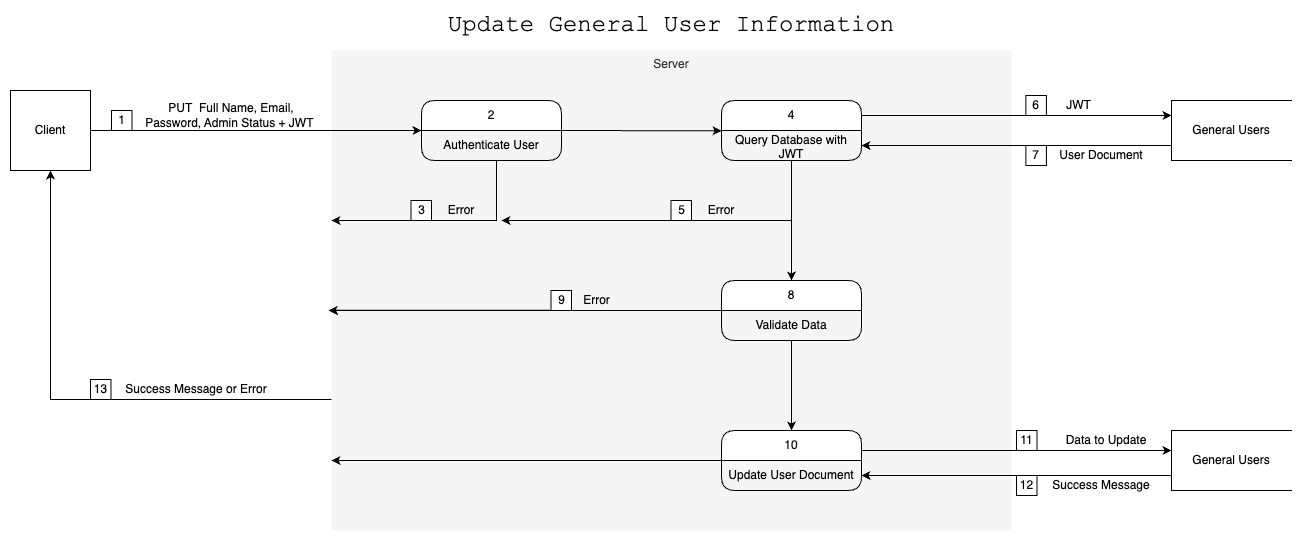

The diagram above was exported from draw.io. Its source (the exported page's mxGraphModel, read from the mxfile embedded in the PNG):
<mxGraphModel dx="1916" dy="731" grid="1" gridSize="10" guides="1" tooltips="1" connect="1" arrows="1" fold="1" page="1" pageScale="1" pageWidth="483" pageHeight="827" math="0" shadow="0">
  <root>
    <mxCell id="0" />
    <mxCell id="1" parent="0" />
    <mxCell id="WswA5c8vPFIZ-jN3nQq--44" value="Server" style="rounded=0;whiteSpace=wrap;html=1;verticalAlign=top;fillColor=#f5f5f5;fontColor=#333333;strokeColor=none;dashed=1;dashPattern=1 4;" vertex="1" parent="1">
      <mxGeometry x="40" y="80" width="680" height="480" as="geometry" />
    </mxCell>
    <mxCell id="WswA5c8vPFIZ-jN3nQq--45" value="&lt;font face=&quot;Courier New&quot; style=&quot;font-size: 24px;&quot;&gt;Update General User Information&lt;br&gt;&lt;/font&gt;" style="text;html=1;strokeColor=none;fillColor=none;align=center;verticalAlign=middle;whiteSpace=wrap;rounded=0;" vertex="1" parent="1">
      <mxGeometry x="130" y="40" width="500" height="30" as="geometry" />
    </mxCell>
    <mxCell id="WswA5c8vPFIZ-jN3nQq--46" value="1" style="html=1;whiteSpace=wrap;" vertex="1" parent="1">
      <mxGeometry x="-180" y="140" width="20.5" height="20" as="geometry" />
    </mxCell>
    <mxCell id="WswA5c8vPFIZ-jN3nQq--47" value="Client" style="whiteSpace=wrap;html=1;aspect=fixed;" vertex="1" parent="1">
      <mxGeometry x="-281" y="120" width="80" height="80" as="geometry" />
    </mxCell>
    <mxCell id="WswA5c8vPFIZ-jN3nQq--48" value="" style="endArrow=classic;html=1;rounded=0;exitX=1;exitY=0.5;exitDx=0;exitDy=0;entryX=0;entryY=0;entryDx=0;entryDy=0;entryPerimeter=0;" edge="1" parent="1" source="WswA5c8vPFIZ-jN3nQq--47" target="WswA5c8vPFIZ-jN3nQq--50">
      <mxGeometry width="50" height="50" relative="1" as="geometry">
        <mxPoint x="220" y="330" as="sourcePoint" />
        <mxPoint x="20" y="160" as="targetPoint" />
      </mxGeometry>
    </mxCell>
    <mxCell id="WswA5c8vPFIZ-jN3nQq--49" value="2" style="swimlane;fontStyle=0;childLayout=stackLayout;horizontal=1;startSize=30;horizontalStack=0;resizeParent=1;resizeParentMax=0;resizeLast=0;collapsible=1;marginBottom=0;whiteSpace=wrap;html=1;rounded=1;" vertex="1" parent="1">
      <mxGeometry x="130" y="130" width="140" height="60" as="geometry" />
    </mxCell>
    <mxCell id="WswA5c8vPFIZ-jN3nQq--50" value="Authenticate User" style="text;strokeColor=none;fillColor=none;align=center;verticalAlign=middle;spacingLeft=4;spacingRight=4;overflow=hidden;points=[[0,0.5],[1,0.5]];portConstraint=eastwest;rotatable=0;whiteSpace=wrap;html=1;" vertex="1" parent="WswA5c8vPFIZ-jN3nQq--49">
      <mxGeometry y="30" width="140" height="30" as="geometry" />
    </mxCell>
    <mxCell id="WswA5c8vPFIZ-jN3nQq--51" value="General Users" style="shape=partialRectangle;whiteSpace=wrap;html=1;bottom=1;right=0;left=1;top=1;fillColor=none;routingCenterX=-0.5;" vertex="1" parent="1">
      <mxGeometry x="880" y="130" width="120" height="60" as="geometry" />
    </mxCell>
    <mxCell id="WswA5c8vPFIZ-jN3nQq--52" value="Error" style="text;html=1;strokeColor=none;fillColor=none;align=center;verticalAlign=middle;whiteSpace=wrap;rounded=0;" vertex="1" parent="1">
      <mxGeometry x="140" y="225" width="60" height="30" as="geometry" />
    </mxCell>
    <mxCell id="WswA5c8vPFIZ-jN3nQq--53" value="3" style="html=1;whiteSpace=wrap;" vertex="1" parent="1">
      <mxGeometry x="119.5" y="230" width="20.5" height="20" as="geometry" />
    </mxCell>
    <mxCell id="WswA5c8vPFIZ-jN3nQq--54" value="" style="endArrow=classic;html=1;rounded=0;exitX=0.536;exitY=1;exitDx=0;exitDy=0;exitPerimeter=0;" edge="1" parent="1" source="WswA5c8vPFIZ-jN3nQq--50">
      <mxGeometry width="50" height="50" relative="1" as="geometry">
        <mxPoint x="210" y="340" as="sourcePoint" />
        <mxPoint x="40" y="250" as="targetPoint" />
        <Array as="points">
          <mxPoint x="205" y="250" />
        </Array>
      </mxGeometry>
    </mxCell>
    <mxCell id="WswA5c8vPFIZ-jN3nQq--55" value="" style="endArrow=classic;html=1;rounded=0;exitX=1;exitY=0.5;exitDx=0;exitDy=0;entryX=0;entryY=0.011;entryDx=0;entryDy=0;entryPerimeter=0;" edge="1" parent="1" source="WswA5c8vPFIZ-jN3nQq--49" target="WswA5c8vPFIZ-jN3nQq--57">
      <mxGeometry width="50" height="50" relative="1" as="geometry">
        <mxPoint x="210" y="340" as="sourcePoint" />
        <mxPoint x="260" y="290" as="targetPoint" />
      </mxGeometry>
    </mxCell>
    <mxCell id="WswA5c8vPFIZ-jN3nQq--56" value="4" style="swimlane;fontStyle=0;childLayout=stackLayout;horizontal=1;startSize=30;horizontalStack=0;resizeParent=1;resizeParentMax=0;resizeLast=0;collapsible=1;marginBottom=0;whiteSpace=wrap;html=1;rounded=1;" vertex="1" parent="1">
      <mxGeometry x="430" y="130" width="140" height="60" as="geometry" />
    </mxCell>
    <mxCell id="WswA5c8vPFIZ-jN3nQq--57" value="Query Database with JWT" style="text;strokeColor=none;fillColor=none;align=center;verticalAlign=middle;spacingLeft=4;spacingRight=4;overflow=hidden;points=[[0,0.5],[1,0.5]];portConstraint=eastwest;rotatable=0;whiteSpace=wrap;html=1;" vertex="1" parent="WswA5c8vPFIZ-jN3nQq--56">
      <mxGeometry y="30" width="140" height="30" as="geometry" />
    </mxCell>
    <mxCell id="WswA5c8vPFIZ-jN3nQq--58" value="" style="endArrow=classic;html=1;rounded=0;entryX=0;entryY=0.25;entryDx=0;entryDy=0;exitX=1;exitY=0.25;exitDx=0;exitDy=0;" edge="1" parent="1" source="WswA5c8vPFIZ-jN3nQq--56" target="WswA5c8vPFIZ-jN3nQq--51">
      <mxGeometry width="50" height="50" relative="1" as="geometry">
        <mxPoint x="570" y="160" as="sourcePoint" />
        <mxPoint x="260" y="300" as="targetPoint" />
      </mxGeometry>
    </mxCell>
    <mxCell id="WswA5c8vPFIZ-jN3nQq--59" value="" style="endArrow=classic;html=1;rounded=0;exitX=0;exitY=0.75;exitDx=0;exitDy=0;entryX=1;entryY=0.5;entryDx=0;entryDy=0;" edge="1" parent="1" source="WswA5c8vPFIZ-jN3nQq--51" target="WswA5c8vPFIZ-jN3nQq--57">
      <mxGeometry width="50" height="50" relative="1" as="geometry">
        <mxPoint x="210" y="350" as="sourcePoint" />
        <mxPoint x="260" y="300" as="targetPoint" />
      </mxGeometry>
    </mxCell>
    <mxCell id="WswA5c8vPFIZ-jN3nQq--60" value="Error" style="text;html=1;strokeColor=none;fillColor=none;align=center;verticalAlign=middle;whiteSpace=wrap;rounded=0;" vertex="1" parent="1">
      <mxGeometry x="400" y="225" width="60" height="30" as="geometry" />
    </mxCell>
    <mxCell id="WswA5c8vPFIZ-jN3nQq--61" value="5" style="html=1;whiteSpace=wrap;" vertex="1" parent="1">
      <mxGeometry x="379.5" y="230" width="20.5" height="20" as="geometry" />
    </mxCell>
    <mxCell id="WswA5c8vPFIZ-jN3nQq--62" value="JWT" style="text;html=1;strokeColor=none;fillColor=none;align=center;verticalAlign=middle;whiteSpace=wrap;rounded=0;" vertex="1" parent="1">
      <mxGeometry x="760" y="120" width="54.88" height="30" as="geometry" />
    </mxCell>
    <mxCell id="WswA5c8vPFIZ-jN3nQq--63" value="User Document" style="text;html=1;strokeColor=none;fillColor=none;align=center;verticalAlign=middle;whiteSpace=wrap;rounded=0;" vertex="1" parent="1">
      <mxGeometry x="754.88" y="170" width="110" height="30" as="geometry" />
    </mxCell>
    <mxCell id="WswA5c8vPFIZ-jN3nQq--64" value="8" style="swimlane;fontStyle=0;childLayout=stackLayout;horizontal=1;startSize=30;horizontalStack=0;resizeParent=1;resizeParentMax=0;resizeLast=0;collapsible=1;marginBottom=0;whiteSpace=wrap;html=1;rounded=1;" vertex="1" parent="1">
      <mxGeometry x="430" y="310" width="140" height="60" as="geometry" />
    </mxCell>
    <mxCell id="WswA5c8vPFIZ-jN3nQq--65" value="Validate Data" style="text;strokeColor=none;fillColor=none;align=center;verticalAlign=middle;spacingLeft=4;spacingRight=4;overflow=hidden;points=[[0,0.5],[1,0.5]];portConstraint=eastwest;rotatable=0;whiteSpace=wrap;html=1;" vertex="1" parent="WswA5c8vPFIZ-jN3nQq--64">
      <mxGeometry y="30" width="140" height="30" as="geometry" />
    </mxCell>
    <mxCell id="WswA5c8vPFIZ-jN3nQq--66" value="7" style="html=1;whiteSpace=wrap;" vertex="1" parent="1">
      <mxGeometry x="734.38" y="175" width="20.5" height="20" as="geometry" />
    </mxCell>
    <mxCell id="WswA5c8vPFIZ-jN3nQq--67" value="6" style="html=1;whiteSpace=wrap;" vertex="1" parent="1">
      <mxGeometry x="734.38" y="125" width="20.5" height="20" as="geometry" />
    </mxCell>
    <mxCell id="WswA5c8vPFIZ-jN3nQq--68" value="" style="endArrow=classic;html=1;rounded=0;entryX=-0.004;entryY=0.541;entryDx=0;entryDy=0;entryPerimeter=0;exitX=0;exitY=0.5;exitDx=0;exitDy=0;" edge="1" parent="1" source="WswA5c8vPFIZ-jN3nQq--64" target="WswA5c8vPFIZ-jN3nQq--44">
      <mxGeometry width="50" height="50" relative="1" as="geometry">
        <mxPoint x="430" y="342" as="sourcePoint" />
        <mxPoint x="-38.01999999999998" y="330.6400000000001" as="targetPoint" />
      </mxGeometry>
    </mxCell>
    <mxCell id="WswA5c8vPFIZ-jN3nQq--69" value="9" style="html=1;whiteSpace=wrap;" vertex="1" parent="1">
      <mxGeometry x="259.5" y="320" width="20.5" height="20" as="geometry" />
    </mxCell>
    <mxCell id="WswA5c8vPFIZ-jN3nQq--70" value="" style="endArrow=classic;html=1;rounded=0;entryX=0.5;entryY=0;entryDx=0;entryDy=0;" edge="1" parent="1" target="WswA5c8vPFIZ-jN3nQq--64">
      <mxGeometry width="50" height="50" relative="1" as="geometry">
        <mxPoint x="500" y="190" as="sourcePoint" />
        <mxPoint x="320" y="260" as="targetPoint" />
      </mxGeometry>
    </mxCell>
    <mxCell id="WswA5c8vPFIZ-jN3nQq--71" value="" style="endArrow=classic;html=1;rounded=0;" edge="1" parent="1">
      <mxGeometry width="50" height="50" relative="1" as="geometry">
        <mxPoint x="500" y="250" as="sourcePoint" />
        <mxPoint x="210" y="250" as="targetPoint" />
      </mxGeometry>
    </mxCell>
    <mxCell id="WswA5c8vPFIZ-jN3nQq--72" value="General Users" style="shape=partialRectangle;whiteSpace=wrap;html=1;bottom=1;right=0;left=1;top=1;fillColor=none;routingCenterX=-0.5;" vertex="1" parent="1">
      <mxGeometry x="880" y="460" width="120" height="60" as="geometry" />
    </mxCell>
    <mxCell id="WswA5c8vPFIZ-jN3nQq--73" value="10" style="swimlane;fontStyle=0;childLayout=stackLayout;horizontal=1;startSize=30;horizontalStack=0;resizeParent=1;resizeParentMax=0;resizeLast=0;collapsible=1;marginBottom=0;whiteSpace=wrap;html=1;rounded=1;" vertex="1" parent="1">
      <mxGeometry x="430" y="460" width="140" height="60" as="geometry" />
    </mxCell>
    <mxCell id="WswA5c8vPFIZ-jN3nQq--74" value="Update User Document" style="text;html=1;strokeColor=none;fillColor=none;align=center;verticalAlign=middle;whiteSpace=wrap;rounded=0;" vertex="1" parent="WswA5c8vPFIZ-jN3nQq--73">
      <mxGeometry y="30" width="140" height="30" as="geometry" />
    </mxCell>
    <mxCell id="WswA5c8vPFIZ-jN3nQq--75" value="" style="endArrow=classic;html=1;rounded=0;entryX=0.5;entryY=0;entryDx=0;entryDy=0;" edge="1" parent="1" target="WswA5c8vPFIZ-jN3nQq--73">
      <mxGeometry width="50" height="50" relative="1" as="geometry">
        <mxPoint x="500" y="370" as="sourcePoint" />
        <mxPoint x="320" y="370" as="targetPoint" />
      </mxGeometry>
    </mxCell>
    <mxCell id="WswA5c8vPFIZ-jN3nQq--76" value="" style="endArrow=classic;html=1;rounded=0;entryX=0;entryY=0.25;entryDx=0;entryDy=0;exitX=1;exitY=0.25;exitDx=0;exitDy=0;" edge="1" parent="1">
      <mxGeometry width="50" height="50" relative="1" as="geometry">
        <mxPoint x="570" y="480" as="sourcePoint" />
        <mxPoint x="880" y="480" as="targetPoint" />
      </mxGeometry>
    </mxCell>
    <mxCell id="WswA5c8vPFIZ-jN3nQq--77" value="" style="endArrow=classic;html=1;rounded=0;exitX=0;exitY=0.75;exitDx=0;exitDy=0;entryX=1;entryY=0.5;entryDx=0;entryDy=0;" edge="1" parent="1" source="WswA5c8vPFIZ-jN3nQq--72">
      <mxGeometry width="50" height="50" relative="1" as="geometry">
        <mxPoint x="880" y="510" as="sourcePoint" />
        <mxPoint x="570" y="505" as="targetPoint" />
      </mxGeometry>
    </mxCell>
    <mxCell id="WswA5c8vPFIZ-jN3nQq--78" value="Success Message" style="text;html=1;strokeColor=none;fillColor=none;align=center;verticalAlign=middle;whiteSpace=wrap;rounded=0;" vertex="1" parent="1">
      <mxGeometry x="754.88" y="500" width="110" height="30" as="geometry" />
    </mxCell>
    <mxCell id="WswA5c8vPFIZ-jN3nQq--79" value="Data to Update" style="text;html=1;strokeColor=none;fillColor=none;align=center;verticalAlign=middle;whiteSpace=wrap;rounded=0;" vertex="1" parent="1">
      <mxGeometry x="754.88" y="455" width="120.25" height="30" as="geometry" />
    </mxCell>
    <mxCell id="WswA5c8vPFIZ-jN3nQq--80" value="11" style="html=1;whiteSpace=wrap;" vertex="1" parent="1">
      <mxGeometry x="725" y="460" width="20.5" height="20" as="geometry" />
    </mxCell>
    <mxCell id="WswA5c8vPFIZ-jN3nQq--81" value="12" style="html=1;whiteSpace=wrap;" vertex="1" parent="1">
      <mxGeometry x="725" y="505" width="20.5" height="20" as="geometry" />
    </mxCell>
    <mxCell id="WswA5c8vPFIZ-jN3nQq--82" value="Error" style="text;html=1;strokeColor=none;fillColor=none;align=center;verticalAlign=middle;whiteSpace=wrap;rounded=0;" vertex="1" parent="1">
      <mxGeometry x="280" y="315" width="50.5" height="30" as="geometry" />
    </mxCell>
    <mxCell id="WswA5c8vPFIZ-jN3nQq--83" value="" style="endArrow=classic;html=1;rounded=0;exitX=0;exitY=0.727;exitDx=0;exitDy=0;exitPerimeter=0;entryX=0.5;entryY=1;entryDx=0;entryDy=0;" edge="1" parent="1" source="WswA5c8vPFIZ-jN3nQq--44" target="WswA5c8vPFIZ-jN3nQq--47">
      <mxGeometry width="50" height="50" relative="1" as="geometry">
        <mxPoint x="40" y="300" as="sourcePoint" />
        <mxPoint x="-241" y="430" as="targetPoint" />
        <Array as="points">
          <mxPoint x="-241" y="429" />
        </Array>
      </mxGeometry>
    </mxCell>
    <mxCell id="WswA5c8vPFIZ-jN3nQq--84" value="Success Message or Error" style="text;html=1;strokeColor=none;fillColor=none;align=center;verticalAlign=middle;whiteSpace=wrap;rounded=0;" vertex="1" parent="1">
      <mxGeometry x="-170" y="404" width="150" height="30" as="geometry" />
    </mxCell>
    <mxCell id="WswA5c8vPFIZ-jN3nQq--85" value="13" style="html=1;whiteSpace=wrap;" vertex="1" parent="1">
      <mxGeometry x="-201" y="409" width="20.5" height="20" as="geometry" />
    </mxCell>
    <mxCell id="WswA5c8vPFIZ-jN3nQq--86" value="PUT&amp;nbsp; Full Name, Email, Password, Admin Status + JWT&amp;nbsp;" style="text;html=1;strokeColor=none;fillColor=none;align=center;verticalAlign=middle;whiteSpace=wrap;rounded=0;" vertex="1" parent="1">
      <mxGeometry x="-150" y="130" width="180" height="30" as="geometry" />
    </mxCell>
    <mxCell id="WswA5c8vPFIZ-jN3nQq--87" value="" style="endArrow=classic;html=1;rounded=0;entryX=-0.004;entryY=0.541;entryDx=0;entryDy=0;entryPerimeter=0;exitX=0;exitY=0.5;exitDx=0;exitDy=0;" edge="1" parent="1">
      <mxGeometry width="50" height="50" relative="1" as="geometry">
        <mxPoint x="430" y="340" as="sourcePoint" />
        <mxPoint x="37" y="340" as="targetPoint" />
      </mxGeometry>
    </mxCell>
    <mxCell id="WswA5c8vPFIZ-jN3nQq--88" value="" style="endArrow=classic;html=1;rounded=0;exitX=0;exitY=0;exitDx=0;exitDy=0;" edge="1" parent="1" source="WswA5c8vPFIZ-jN3nQq--74">
      <mxGeometry width="50" height="50" relative="1" as="geometry">
        <mxPoint x="430" y="489.5" as="sourcePoint" />
        <mxPoint x="40" y="490" as="targetPoint" />
      </mxGeometry>
    </mxCell>
  </root>
</mxGraphModel>